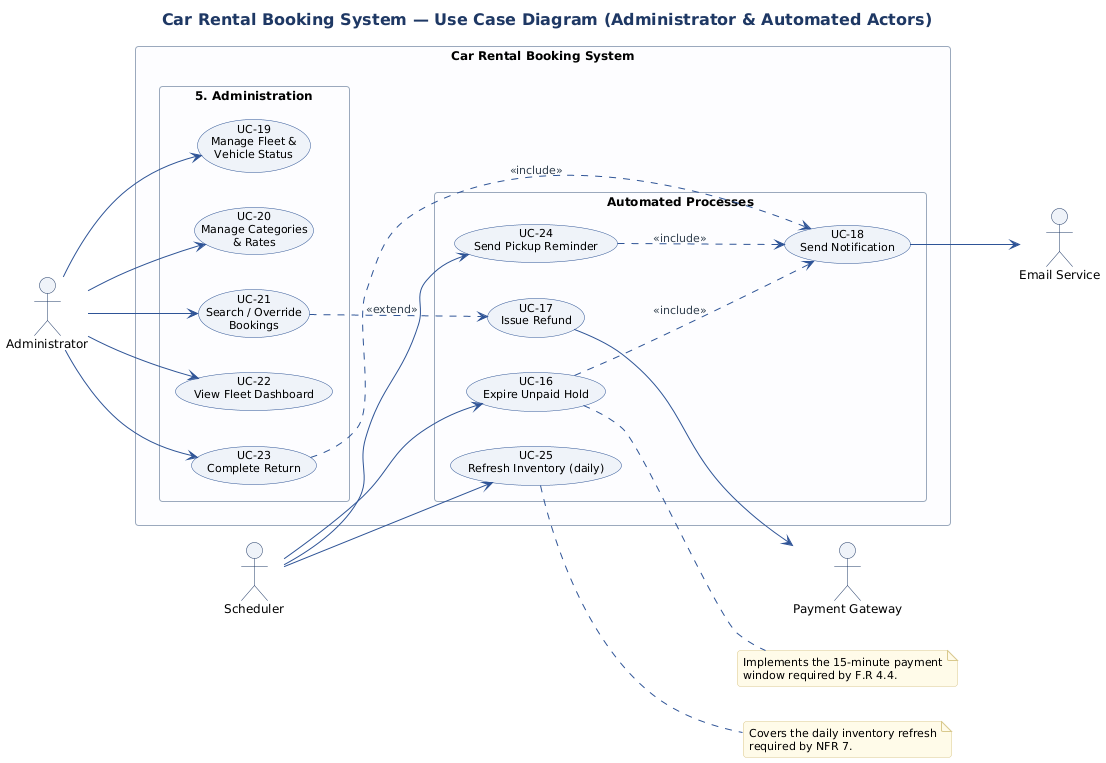

The diagram above was rendered by PlantUML. Its source (embedded in the PNG):
@startuml

skinparam backgroundColor #FFFFFF
skinparam shadowing false
skinparam defaultFontName Helvetica
skinparam defaultFontSize 12
skinparam roundcorner 6
skinparam ArrowColor #2F5496
skinparam ArrowFontColor #33404F
skinparam ArrowFontSize 11
skinparam NoteBackgroundColor #FFFAE8
skinparam NoteBorderColor #D8C88C
skinparam NoteFontSize 11
skinparam TitleFontSize 16
skinparam TitleFontColor #1F3864
skinparam ActorBorderColor #1F3864
skinparam ActorBackgroundColor #EEF2F8
skinparam UsecaseBorderColor #2F5496
skinparam UsecaseBackgroundColor #EEF2F8
skinparam UsecaseFontSize 11
skinparam ClassBorderColor #2F5496
skinparam ClassBackgroundColor #FFFFFF
skinparam ClassHeaderBackgroundColor #E3EAF5
skinparam ClassFontSize 12
skinparam ClassAttributeFontSize 11
skinparam StateBorderColor #2F5496
skinparam StateBackgroundColor #EEF2F8
skinparam StateFontSize 12
skinparam SequenceLifeLineBorderColor #AFB8C4
skinparam SequenceGroupBorderColor #7F93B5
skinparam SequenceGroupBackgroundColor #F2F5FA
skinparam ParticipantBorderColor #2F5496
skinparam ParticipantBackgroundColor #EEF2F8
skinparam ParticipantFontSize 11
skinparam ComponentBorderColor #2F5496
skinparam ComponentBackgroundColor #EEF2F8
skinparam InterfaceBorderColor #1F3864
skinparam DatabaseBorderColor #1F3864
skinparam DatabaseBackgroundColor #E3EAF5
skinparam QueueBorderColor #1F3864
skinparam QueueBackgroundColor #E3EAF5
skinparam NodeBorderColor #2F5496
skinparam NodeBackgroundColor #F7F9FC
skinparam RectangleBorderColor #9AA8BC
skinparam RectangleBackgroundColor #FCFDFE
skinparam ActivityBorderColor #2F5496
skinparam ActivityBackgroundColor #EEF2F8
skinparam ActivityDiamondBorderColor #2F5496
skinparam ActivityDiamondBackgroundColor #F7F9FC
skinparam PartitionBorderColor #9AA8BC


title Car Rental Booking System — Use Case Diagram (Administrator & Automated Actors)
left to right direction
skinparam packageStyle rectangle

actor "Administrator" as A
actor "Scheduler" as SC
actor "Payment Gateway" as PG
actor "Email Service" as ES

rectangle "Car Rental Booking System" {

  package "5. Administration" {
    usecase "UC-19\nManage Fleet &\nVehicle Status" as U19
    usecase "UC-20\nManage Categories\n& Rates" as U20
    usecase "UC-21\nSearch / Override\nBookings" as U21
    usecase "UC-22\nView Fleet Dashboard" as U22
    usecase "UC-23\nComplete Return" as U23
  }

  package "Automated Processes" {
    usecase "UC-16\nExpire Unpaid Hold" as U16
    usecase "UC-24\nSend Pickup Reminder" as U24
    usecase "UC-25\nRefresh Inventory (daily)" as U25
    usecase "UC-18\nSend Notification" as U18
    usecase "UC-17\nIssue Refund" as U17
  }
}

A --> U19
A --> U20
A --> U21
A --> U22
A --> U23

SC --> U16
SC --> U24
SC --> U25

U16 ..> U18 : <<include>>
U23 ..> U18 : <<include>>
U24 ..> U18 : <<include>>
U21 ..> U17 : <<extend>>

U18 --> ES
U17 --> PG

note right of U16
  Implements the 15-minute payment
  window required by F.R 4.4.
end note

note right of U25
  Covers the daily inventory refresh
  required by NFR 7.
end note

@enduml